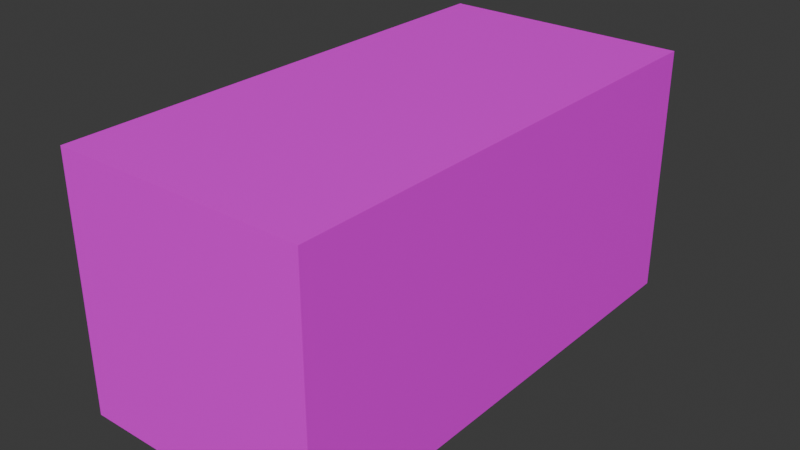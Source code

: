 # Source: mAirDuctStraight01.blend  (saved by Blender 4.1.23; exported with 4.5.12 LTS)
import bpy
from mathutils import Matrix  # noqa: F401  (used for matrix-valued properties, if any)

bpy.ops.wm.read_factory_settings(use_empty=True)
scene = bpy.context.scene
scene.name = 'Scene'

# ---- collections
col_airduct01 = bpy.data.collections.new('AirDuct01'); scene.collection.children.link(col_airduct01)

# ---- images (referenced by path relative to the original .blend; pixels are not part of the script)
import os
ASSET_DIR = os.environ.get("B2B_ASSET_DIR", "")  # directory of the original .blend (textures are referenced by path, not embedded)
HERE = os.path.dirname(os.path.abspath(__file__))  # packed textures are extracted next to this script under _unpacked/

def load_image(name, relpath, width, height, colorspace="sRGB"):
    """Load a texture the original file referenced (path relative to the .blend, or extracted next to this script)."""
    p = next((c for c in (os.path.join(HERE, relpath), os.path.join(ASSET_DIR, relpath)) if relpath and os.path.exists(c)), "")
    if p:
        img = bpy.data.images.load(p, check_existing=True)
        img.name = name
    else:  # same state as the original file: an image datablock whose file is absent (Cycles renders it pink)
        img = bpy.data.images.new(name, width, height)
        img.source = "FILE"
        img.filepath = "//" + (relpath or name)
    img.colorspace_settings.name = colorspace
    return img
img_airduct01_a_png_002 = load_image('AirDuct01_a.png.002', 'AirDuct01_a.png', 1024, 1024, 'sRGB')

# ---- materials (node trees are filled in below, after node groups)
mat_airduct01 = bpy.data.materials.new('AirDuct01')
mat_airduct01.use_transparent_shadow = False

# ---- material node trees
mat_airduct01.use_nodes = True; mat_airduct01.node_tree.nodes.clear()
_N = mat_airduct01.node_tree.nodes; _L = mat_airduct01.node_tree.links
n0 = _N.new('ShaderNodeBsdfPrincipled'); n0.name = 'Principled BSDF'; n0.location = (10, 300)
n0.inputs[3].default_value = 1.45
n1 = _N.new('ShaderNodeOutputMaterial'); n1.name = 'Material Output'; n1.location = (300, 300)
n2 = _N.new('ShaderNodeTexImage'); n2.name = 'Image Texture'; n2.location = (-280, 280)
n2.image = img_airduct01_a_png_002
n2.interpolation = 'Closest'
_L.new(n0.outputs[0], n1.inputs[0])
_L.new(n2.outputs[0], n0.inputs[0])
n1.is_active_output = True

# ---- world
world_world = bpy.data.worlds.new('World'); scene.world = world_world
world_world.use_nodes = True; world_world.node_tree.nodes.clear()
_N = world_world.node_tree.nodes; _L = world_world.node_tree.links
n0 = _N.new('ShaderNodeOutputWorld'); n0.name = 'World Output'; n0.location = (300, 300)
n1 = _N.new('ShaderNodeBackground'); n1.name = 'Background'; n1.location = (10, 300)
n1.inputs[0].default_value = (0.05088, 0.05088, 0.05088, 1.0)
_L.new(n1.outputs[0], n0.inputs[0])
n0.is_active_output = True
world_world.color = (0.05088, 0.05088, 0.05088)
world_world.use_sun_shadow = False
world_world.sun_shadow_jitter_overblur = 0.0

# ---- meshes
me_cube_003 = bpy.data.meshes.new('Cube.003')
me_cube_003.from_pydata([(0.0, 0.0, 0.0), (0.0, 0.0, 1.0), (0.0, 2.0, 0.0), (0.0, 2.0, 1.0), (1.0, 0.0, 0.0), (1.0, 0.0, 1.0), (1.0, 2.0, 0.0), (1.0, 2.0, 1.0)], [], [(0, 1, 3, 2), (2, 3, 7, 6), (6, 7, 5, 4), (4, 5, 1, 0), (2, 6, 4, 0), (7, 3, 1, 5)])
_uv = me_cube_003.uv_layers.new(name='UVMap')
_uv.uv.foreach_set('vector', [1.0, 0.1641, 1.0, 0.8359, 0.0, 0.8359, 0.0, 0.1641, 0.5, 0.1641, 0.5, 0.8359, 0.0, 0.8359, 0.0, 0.1641, 1.0, 0.1641, 1.0, 0.8359, 0.0, 0.8359, 0.0, 0.1641, 0.5, 0.8359, 0.5, 0.1641, 1.0, 0.1641, 1.0, 0.8359, 0.0, 0.8359, 0.0, 0.1641, 1.0, 0.1641, 1.0, 0.8359, 1.0, 0.1641, 1.0, 0.8359, 0.0, 0.8359, 0.0, 0.1641])
me_cube_003.materials.append(mat_airduct01)
me_cube_003.update()

# ---- objects
ob_airductstraight01 = bpy.data.objects.new('AirDuctStraight01', me_cube_003)

# ---- transforms, parenting, visibility, modifiers, constraints
ob_airductstraight01.location = (0.0, 0.0, 0.0)
ob_airductstraight01.rotation_euler = (0.0, -0.0, 3.142)
ob_airductstraight01.scale = (2.0, 2.0, 2.0)

# ---- collection membership
col_airduct01.objects.link(ob_airductstraight01)

# ---- scene / render settings (as saved in the file)
scene.frame_start = 1; scene.frame_end = 250; scene.frame_set(1)
scene.render.engine = 'BLENDER_EEVEE_NEXT'
scene.cycles.sampling_pattern = 'TABULATED_SOBOL'
scene.eevee.ray_tracing_options.trace_max_roughness = 0.0
bpy.context.view_layer.update()

# ---- added for rendering (the .blend has no active camera and no usable light): camera, sun
cam_auto = bpy.data.cameras.new('AutoCamera')
cam_auto.lens = 50.0
cam_auto.sensor_width = 36.0
cam_auto.clip_end = 1000.0
ob_auto_camera = bpy.data.objects.new('AutoCamera', cam_auto)
scene.collection.objects.link(ob_auto_camera)
ob_auto_camera.location = (3.53266, -7.43919, 4.62613)
ob_auto_camera.rotation_euler = (1.09748, -7.21219e-08, 0.694738)
scene.camera = ob_auto_camera
light_auto_sun = bpy.data.lights.new('AutoSun', 'SUN')
light_auto_sun.energy = 3.0
light_auto_sun.angle = 0.0523599
ob_auto_sun = bpy.data.objects.new('AutoSun', light_auto_sun)
scene.collection.objects.link(ob_auto_sun)
ob_auto_sun.rotation_euler = (0.872665, 0.174533, 0.523599)
bpy.context.view_layer.update()
